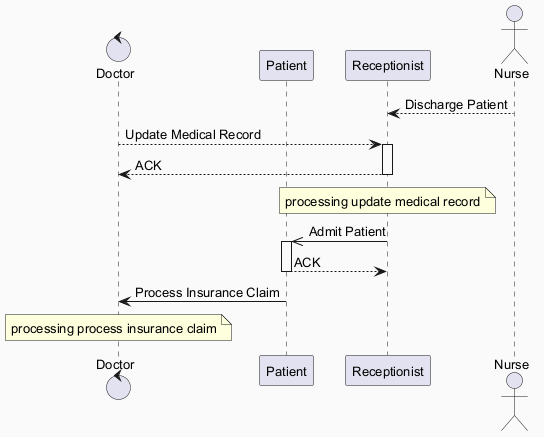

The diagram above was rendered by PlantUML. Its source (embedded in the PNG):
@startuml
skinparam backgroundColor #FAFAFA
skinparam classBackgroundColor #FFF3E0
skinparam classBorderColor #E65100
skinparam defaultFontSize 13
control "Doctor" as D
participant "Patient" as P
participant "Receptionist" as R
actor "Nurse" as N
N --> R : Discharge Patient
D --> R : Update Medical Record
activate R
R --> D : ACK
deactivate R
note over R : processing update medical record
R ->> P : Admit Patient
activate P
P --> R : ACK
deactivate P
P -> D : Process Insurance Claim
note over D : processing process insurance claim
@enduml